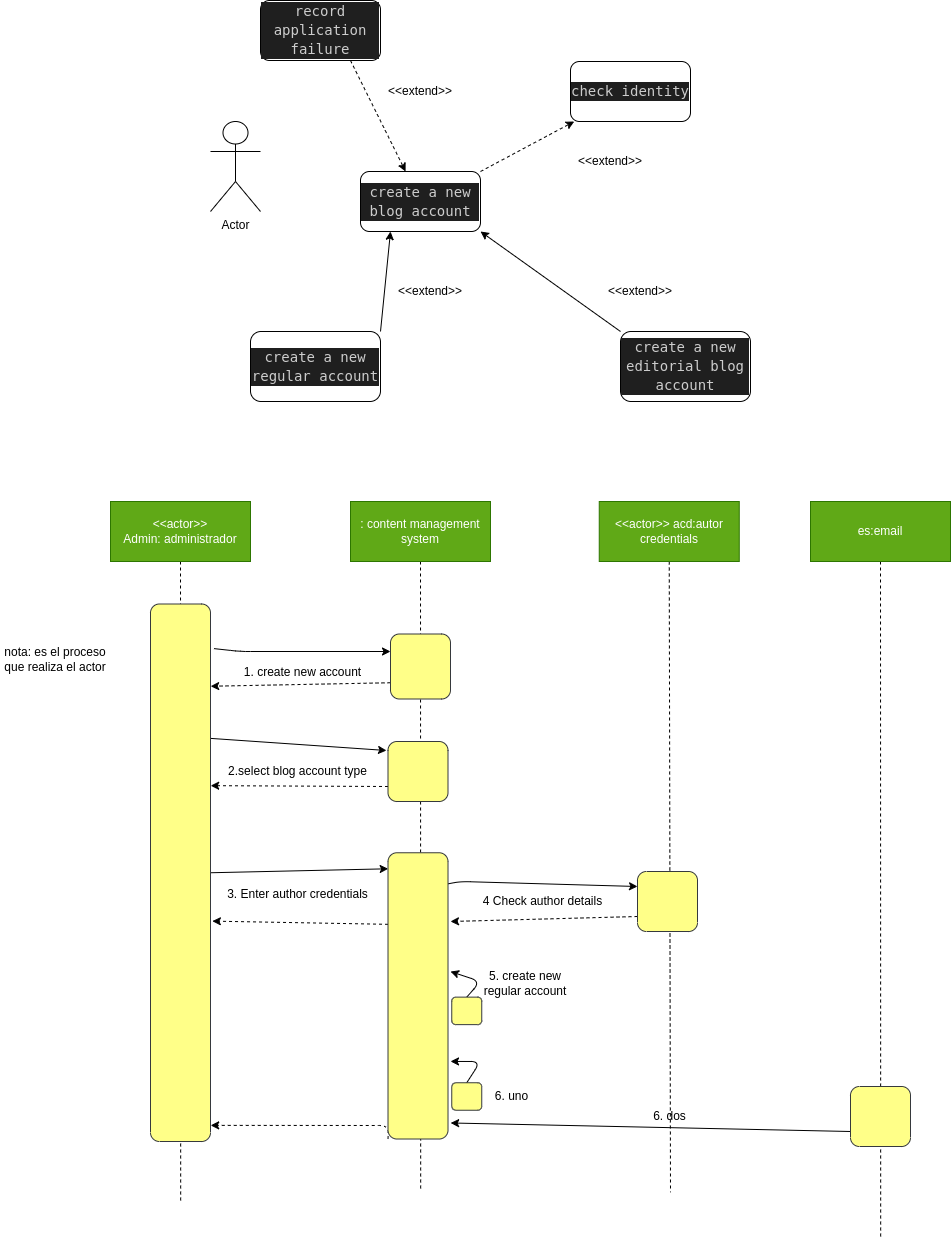

The diagram above was exported from draw.io. Its source (the exported page's mxGraphModel, read from the mxfile embedded in the PNG):
<mxGraphModel dx="1095" dy="331" grid="1" gridSize="10" guides="1" tooltips="1" connect="1" arrows="1" fold="1" page="1" pageScale="1" pageWidth="827" pageHeight="1169" math="0" shadow="0">
  <root>
    <mxCell id="0" />
    <mxCell id="1" parent="0" />
    <mxCell id="2" value="Actor" style="shape=umlActor;verticalLabelPosition=bottom;verticalAlign=top;html=1;outlineConnect=0;" parent="1" vertex="1">
      <mxGeometry x="160" y="150" width="50" height="90" as="geometry" />
    </mxCell>
    <mxCell id="17" style="edgeStyle=none;html=1;exitX=1;exitY=0;exitDx=0;exitDy=0;dashed=1;" parent="1" source="3" target="7" edge="1">
      <mxGeometry relative="1" as="geometry" />
    </mxCell>
    <mxCell id="3" value="&lt;div style=&quot;color: rgb(204, 204, 204); background-color: rgb(31, 31, 31); font-family: &amp;quot;Droid Sans Mono&amp;quot;, &amp;quot;monospace&amp;quot;, monospace; font-size: 14px; line-height: 19px;&quot;&gt;&lt;div&gt;create a new blog account&lt;/div&gt;&lt;/div&gt;" style="rounded=1;whiteSpace=wrap;html=1;" parent="1" vertex="1">
      <mxGeometry x="310" y="200" width="120" height="60" as="geometry" />
    </mxCell>
    <mxCell id="5" style="edgeStyle=none;html=1;exitX=0.75;exitY=1;exitDx=0;exitDy=0;dashed=1;" parent="1" source="4" target="3" edge="1">
      <mxGeometry relative="1" as="geometry" />
    </mxCell>
    <mxCell id="4" value="&lt;div style=&quot;color: rgb(204, 204, 204); background-color: rgb(31, 31, 31); font-family: &amp;quot;Droid Sans Mono&amp;quot;, &amp;quot;monospace&amp;quot;, monospace; font-size: 14px; line-height: 19px;&quot;&gt;&lt;div&gt;record application failure&lt;/div&gt;&lt;/div&gt;" style="rounded=1;whiteSpace=wrap;html=1;" parent="1" vertex="1">
      <mxGeometry x="210" y="29" width="120" height="60" as="geometry" />
    </mxCell>
    <mxCell id="6" value="&amp;lt;&amp;lt;extend&amp;gt;&amp;gt;" style="text;html=1;strokeColor=none;fillColor=none;align=center;verticalAlign=middle;whiteSpace=wrap;rounded=0;" parent="1" vertex="1">
      <mxGeometry x="320" y="100" width="100" height="40" as="geometry" />
    </mxCell>
    <mxCell id="7" value="&lt;div style=&quot;color: rgb(204, 204, 204); background-color: rgb(31, 31, 31); font-family: &amp;quot;Droid Sans Mono&amp;quot;, &amp;quot;monospace&amp;quot;, monospace; font-size: 14px; line-height: 19px;&quot;&gt;&lt;div&gt;check identity&lt;/div&gt;&lt;/div&gt;" style="rounded=1;whiteSpace=wrap;html=1;" parent="1" vertex="1">
      <mxGeometry x="520" y="90" width="120" height="60" as="geometry" />
    </mxCell>
    <mxCell id="9" value="&amp;lt;&amp;lt;extend&amp;gt;&amp;gt;" style="text;html=1;strokeColor=none;fillColor=none;align=center;verticalAlign=middle;whiteSpace=wrap;rounded=0;" parent="1" vertex="1">
      <mxGeometry x="510" y="170" width="100" height="40" as="geometry" />
    </mxCell>
    <mxCell id="13" style="edgeStyle=none;html=1;exitX=1;exitY=0;exitDx=0;exitDy=0;entryX=0.25;entryY=1;entryDx=0;entryDy=0;" parent="1" source="10" target="3" edge="1">
      <mxGeometry relative="1" as="geometry" />
    </mxCell>
    <mxCell id="10" value="&lt;div style=&quot;color: rgb(204, 204, 204); background-color: rgb(31, 31, 31); font-family: &amp;quot;Droid Sans Mono&amp;quot;, &amp;quot;monospace&amp;quot;, monospace; font-size: 14px; line-height: 19px;&quot;&gt;&lt;div&gt;create a new regular account&lt;/div&gt;&lt;/div&gt;" style="rounded=1;whiteSpace=wrap;html=1;" parent="1" vertex="1">
      <mxGeometry x="200" y="360" width="130" height="70" as="geometry" />
    </mxCell>
    <mxCell id="12" value="&amp;lt;&amp;lt;extend&amp;gt;&amp;gt;" style="text;html=1;strokeColor=none;fillColor=none;align=center;verticalAlign=middle;whiteSpace=wrap;rounded=0;" parent="1" vertex="1">
      <mxGeometry x="330" y="300" width="100" height="40" as="geometry" />
    </mxCell>
    <mxCell id="15" style="edgeStyle=none;html=1;exitX=0;exitY=0;exitDx=0;exitDy=0;entryX=1;entryY=1;entryDx=0;entryDy=0;" parent="1" source="14" target="3" edge="1">
      <mxGeometry relative="1" as="geometry" />
    </mxCell>
    <mxCell id="14" value="&lt;div style=&quot;color: rgb(204, 204, 204); background-color: rgb(31, 31, 31); font-family: &amp;quot;Droid Sans Mono&amp;quot;, &amp;quot;monospace&amp;quot;, monospace; font-size: 14px; line-height: 19px;&quot;&gt;&lt;div&gt;create a new editorial blog account&lt;/div&gt;&lt;/div&gt;" style="rounded=1;whiteSpace=wrap;html=1;" parent="1" vertex="1">
      <mxGeometry x="570" y="360" width="130" height="70" as="geometry" />
    </mxCell>
    <mxCell id="16" value="&amp;lt;&amp;lt;extend&amp;gt;&amp;gt;" style="text;html=1;strokeColor=none;fillColor=none;align=center;verticalAlign=middle;whiteSpace=wrap;rounded=0;" parent="1" vertex="1">
      <mxGeometry x="540" y="300" width="100" height="40" as="geometry" />
    </mxCell>
    <mxCell id="69" style="edgeStyle=none;html=1;exitX=0.5;exitY=1;exitDx=0;exitDy=0;dashed=1;endArrow=none;endFill=0;" edge="1" parent="1" source="18">
      <mxGeometry relative="1" as="geometry">
        <mxPoint x="130.16666666666674" y="1230" as="targetPoint" />
      </mxGeometry>
    </mxCell>
    <mxCell id="18" value="&amp;lt;&amp;lt;actor&amp;gt;&amp;gt;&lt;br&gt;Admin: administrador" style="text;html=1;strokeColor=#2D7600;fillColor=#60a917;align=center;verticalAlign=middle;whiteSpace=wrap;rounded=0;fontColor=#ffffff;" vertex="1" parent="1">
      <mxGeometry x="60" y="530" width="140" height="60" as="geometry" />
    </mxCell>
    <mxCell id="20" value="nota: es el proceso que realiza el actor" style="text;html=1;strokeColor=none;fillColor=none;align=center;verticalAlign=middle;whiteSpace=wrap;rounded=0;" vertex="1" parent="1">
      <mxGeometry x="-50" y="662.5" width="110" height="50" as="geometry" />
    </mxCell>
    <mxCell id="70" style="edgeStyle=none;html=1;exitX=0.5;exitY=1;exitDx=0;exitDy=0;dashed=1;endArrow=none;endFill=0;" edge="1" parent="1" source="21">
      <mxGeometry relative="1" as="geometry">
        <mxPoint x="370.16666666666697" y="1220" as="targetPoint" />
      </mxGeometry>
    </mxCell>
    <mxCell id="21" value=": content management system" style="text;html=1;strokeColor=#2D7600;fillColor=#60a917;align=center;verticalAlign=middle;whiteSpace=wrap;rounded=0;fontColor=#ffffff;" vertex="1" parent="1">
      <mxGeometry x="300" y="530" width="140" height="60" as="geometry" />
    </mxCell>
    <mxCell id="56" style="edgeStyle=none;html=1;exitX=0.25;exitY=0;exitDx=0;exitDy=0;entryX=0.847;entryY=1.003;entryDx=0;entryDy=0;entryPerimeter=0;dashed=1;" edge="1" parent="1" source="22" target="34">
      <mxGeometry relative="1" as="geometry" />
    </mxCell>
    <mxCell id="22" value="" style="rounded=1;whiteSpace=wrap;html=1;rotation=-90;fillColor=#ffff88;strokeColor=#36393d;" vertex="1" parent="1">
      <mxGeometry x="337.5" y="665" width="65" height="60" as="geometry" />
    </mxCell>
    <mxCell id="58" style="edgeStyle=none;html=1;exitX=0.25;exitY=0;exitDx=0;exitDy=0;entryX=0.662;entryY=1.003;entryDx=0;entryDy=0;entryPerimeter=0;dashed=1;" edge="1" parent="1" source="23" target="34">
      <mxGeometry relative="1" as="geometry" />
    </mxCell>
    <mxCell id="23" value="" style="rounded=1;whiteSpace=wrap;html=1;rotation=-90;fillColor=#ffff88;strokeColor=#36393d;" vertex="1" parent="1">
      <mxGeometry x="337.5" y="770" width="60" height="60" as="geometry" />
    </mxCell>
    <mxCell id="27" value="1. create new account" style="text;html=1;strokeColor=none;fillColor=none;align=center;verticalAlign=middle;whiteSpace=wrap;rounded=0;" vertex="1" parent="1">
      <mxGeometry x="185" y="690" width="135" height="22.5" as="geometry" />
    </mxCell>
    <mxCell id="33" value="2.select blog account type" style="text;html=1;strokeColor=none;fillColor=none;align=center;verticalAlign=middle;whiteSpace=wrap;rounded=0;" vertex="1" parent="1">
      <mxGeometry x="175" y="783.75" width="145" height="32.5" as="geometry" />
    </mxCell>
    <mxCell id="55" style="edgeStyle=none;html=1;exitX=0.917;exitY=1.058;exitDx=0;exitDy=0;exitPerimeter=0;" edge="1" parent="1" source="34">
      <mxGeometry relative="1" as="geometry">
        <mxPoint x="340" y="680" as="targetPoint" />
        <Array as="points">
          <mxPoint x="190" y="680" />
        </Array>
      </mxGeometry>
    </mxCell>
    <mxCell id="61" style="edgeStyle=none;html=1;exitX=0.75;exitY=1;exitDx=0;exitDy=0;entryX=0.85;entryY=-0.025;entryDx=0;entryDy=0;entryPerimeter=0;endArrow=classic;endFill=1;" edge="1" parent="1" source="34" target="23">
      <mxGeometry relative="1" as="geometry" />
    </mxCell>
    <mxCell id="62" style="edgeStyle=none;html=1;exitX=0.5;exitY=1;exitDx=0;exitDy=0;entryX=0.944;entryY=0.003;entryDx=0;entryDy=0;entryPerimeter=0;endArrow=classic;endFill=1;" edge="1" parent="1" source="34" target="38">
      <mxGeometry relative="1" as="geometry" />
    </mxCell>
    <mxCell id="34" value="" style="rounded=1;whiteSpace=wrap;html=1;rotation=-90;fillColor=#ffff88;strokeColor=#36393d;" vertex="1" parent="1">
      <mxGeometry x="-138.75" y="871.25" width="537.5" height="60" as="geometry" />
    </mxCell>
    <mxCell id="71" style="edgeStyle=none;html=1;exitX=0.5;exitY=1;exitDx=0;exitDy=0;dashed=1;endArrow=none;endFill=0;" edge="1" parent="1" source="37">
      <mxGeometry relative="1" as="geometry">
        <mxPoint x="620" y="1220.8333333333333" as="targetPoint" />
      </mxGeometry>
    </mxCell>
    <mxCell id="37" value="&amp;lt;&amp;lt;actor&amp;gt;&amp;gt; acd:autor credentials" style="text;html=1;strokeColor=#2D7600;fillColor=#60a917;align=center;verticalAlign=middle;whiteSpace=wrap;rounded=0;fontColor=#ffffff;" vertex="1" parent="1">
      <mxGeometry x="548.75" y="530" width="140" height="60" as="geometry" />
    </mxCell>
    <mxCell id="59" style="edgeStyle=none;html=1;exitX=0.75;exitY=0;exitDx=0;exitDy=0;entryX=0.41;entryY=1.031;entryDx=0;entryDy=0;entryPerimeter=0;dashed=1;" edge="1" parent="1" source="38" target="34">
      <mxGeometry relative="1" as="geometry" />
    </mxCell>
    <mxCell id="64" style="edgeStyle=none;html=1;exitX=0.891;exitY=0.989;exitDx=0;exitDy=0;entryX=0.75;entryY=0;entryDx=0;entryDy=0;endArrow=classic;endFill=1;exitPerimeter=0;" edge="1" parent="1" source="38" target="40">
      <mxGeometry relative="1" as="geometry">
        <Array as="points">
          <mxPoint x="410" y="910" />
        </Array>
      </mxGeometry>
    </mxCell>
    <mxCell id="68" style="edgeStyle=none;html=1;exitX=0;exitY=0;exitDx=0;exitDy=0;entryX=0.03;entryY=1.003;entryDx=0;entryDy=0;entryPerimeter=0;endArrow=classic;endFill=1;dashed=1;" edge="1" parent="1" source="38" target="34">
      <mxGeometry relative="1" as="geometry">
        <Array as="points">
          <mxPoint x="338" y="1154" />
        </Array>
      </mxGeometry>
    </mxCell>
    <mxCell id="38" value="" style="rounded=1;whiteSpace=wrap;html=1;rotation=-90;fillColor=#ffff88;strokeColor=#36393d;" vertex="1" parent="1">
      <mxGeometry x="224.38" y="994.38" width="286.25" height="60" as="geometry" />
    </mxCell>
    <mxCell id="39" value="3. Enter author credentials" style="text;html=1;strokeColor=none;fillColor=none;align=center;verticalAlign=middle;whiteSpace=wrap;rounded=0;" vertex="1" parent="1">
      <mxGeometry x="175" y="906.25" width="145" height="32.5" as="geometry" />
    </mxCell>
    <mxCell id="65" style="edgeStyle=none;html=1;exitX=0.25;exitY=0;exitDx=0;exitDy=0;endArrow=classic;endFill=1;dashed=1;" edge="1" parent="1" source="40">
      <mxGeometry relative="1" as="geometry">
        <mxPoint x="400" y="950" as="targetPoint" />
      </mxGeometry>
    </mxCell>
    <mxCell id="40" value="" style="rounded=1;whiteSpace=wrap;html=1;rotation=-90;fillColor=#ffff88;strokeColor=#36393d;" vertex="1" parent="1">
      <mxGeometry x="587" y="900" width="60" height="60" as="geometry" />
    </mxCell>
    <mxCell id="41" value="4 Check author details" style="text;html=1;strokeColor=none;fillColor=none;align=center;verticalAlign=middle;whiteSpace=wrap;rounded=0;" vertex="1" parent="1">
      <mxGeometry x="420" y="913.75" width="145" height="32.5" as="geometry" />
    </mxCell>
    <mxCell id="48" style="edgeStyle=none;html=1;exitX=1;exitY=0.5;exitDx=0;exitDy=0;entryX=0.585;entryY=1.042;entryDx=0;entryDy=0;entryPerimeter=0;" edge="1" parent="1" source="45" target="38">
      <mxGeometry relative="1" as="geometry">
        <Array as="points">
          <mxPoint x="430" y="1010" />
        </Array>
      </mxGeometry>
    </mxCell>
    <mxCell id="45" value="" style="rounded=1;whiteSpace=wrap;html=1;rotation=-90;fillColor=#ffff88;strokeColor=#36393d;" vertex="1" parent="1">
      <mxGeometry x="402.5" y="1024.38" width="27.5" height="30" as="geometry" />
    </mxCell>
    <mxCell id="47" value="5. create new regular account" style="text;html=1;strokeColor=none;fillColor=none;align=center;verticalAlign=middle;whiteSpace=wrap;rounded=0;" vertex="1" parent="1">
      <mxGeometry x="430" y="994.38" width="90" height="35.62" as="geometry" />
    </mxCell>
    <mxCell id="50" style="edgeStyle=none;html=1;exitX=1;exitY=0.5;exitDx=0;exitDy=0;entryX=0.271;entryY=1.042;entryDx=0;entryDy=0;entryPerimeter=0;" edge="1" parent="1" source="49" target="38">
      <mxGeometry relative="1" as="geometry">
        <Array as="points">
          <mxPoint x="430" y="1090" />
        </Array>
      </mxGeometry>
    </mxCell>
    <mxCell id="49" value="" style="rounded=1;whiteSpace=wrap;html=1;rotation=-90;fillColor=#ffff88;strokeColor=#36393d;" vertex="1" parent="1">
      <mxGeometry x="402.5" y="1110" width="27.5" height="30" as="geometry" />
    </mxCell>
    <mxCell id="51" value="6. uno" style="text;html=1;strokeColor=none;fillColor=none;align=center;verticalAlign=middle;whiteSpace=wrap;rounded=0;" vertex="1" parent="1">
      <mxGeometry x="440" y="1115" width="42.5" height="20" as="geometry" />
    </mxCell>
    <mxCell id="72" style="edgeStyle=none;html=1;exitX=0.5;exitY=1;exitDx=0;exitDy=0;dashed=1;endArrow=none;endFill=0;" edge="1" parent="1" source="52">
      <mxGeometry relative="1" as="geometry">
        <mxPoint x="830.166666666667" y="1265.8333333333333" as="targetPoint" />
      </mxGeometry>
    </mxCell>
    <mxCell id="52" value="es:email" style="text;html=1;strokeColor=#2D7600;fillColor=#60a917;align=center;verticalAlign=middle;whiteSpace=wrap;rounded=0;fontColor=#ffffff;" vertex="1" parent="1">
      <mxGeometry x="760" y="530" width="140" height="60" as="geometry" />
    </mxCell>
    <mxCell id="66" style="edgeStyle=none;html=1;exitX=0.25;exitY=0;exitDx=0;exitDy=0;entryX=0.056;entryY=1.044;entryDx=0;entryDy=0;entryPerimeter=0;endArrow=classic;endFill=1;" edge="1" parent="1" source="54" target="38">
      <mxGeometry relative="1" as="geometry" />
    </mxCell>
    <mxCell id="54" value="" style="rounded=1;whiteSpace=wrap;html=1;rotation=-90;fillColor=#ffff88;strokeColor=#36393d;" vertex="1" parent="1">
      <mxGeometry x="800" y="1115" width="60" height="60" as="geometry" />
    </mxCell>
    <mxCell id="67" value="6. dos" style="text;html=1;strokeColor=none;fillColor=none;align=center;verticalAlign=middle;whiteSpace=wrap;rounded=0;" vertex="1" parent="1">
      <mxGeometry x="597.5" y="1135" width="42.5" height="20" as="geometry" />
    </mxCell>
  </root>
</mxGraphModel>